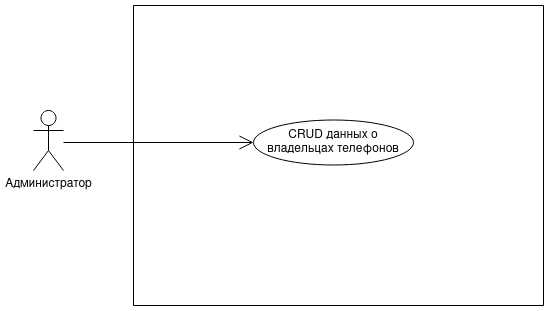

The diagram above was exported from draw.io. Its source (the exported page's mxGraphModel, read from the mxfile embedded in the PNG):
<mxGraphModel dx="1231" dy="579" grid="1" gridSize="10" guides="1" tooltips="1" connect="1" arrows="1" fold="1" page="1" pageScale="1" pageWidth="850" pageHeight="1100" math="0" shadow="0">
  <root>
    <mxCell id="0" />
    <mxCell id="1" parent="0" />
    <mxCell id="W93fzm8AfhjFBxtCu2Wh-1" value="" style="swimlane;startSize=0;" parent="1" vertex="1">
      <mxGeometry x="320" y="90" width="410" height="300" as="geometry" />
    </mxCell>
    <mxCell id="W93fzm8AfhjFBxtCu2Wh-4" value="CRUD данных о владельцах телефонов" style="ellipse;whiteSpace=wrap;html=1;" parent="W93fzm8AfhjFBxtCu2Wh-1" vertex="1">
      <mxGeometry x="120" y="114.5" width="160" height="45" as="geometry" />
    </mxCell>
    <mxCell id="W93fzm8AfhjFBxtCu2Wh-12" value="Администратор" style="shape=umlActor;verticalLabelPosition=bottom;verticalAlign=top;html=1;outlineConnect=0;" parent="1" vertex="1">
      <mxGeometry x="220" y="195" width="30" height="60" as="geometry" />
    </mxCell>
    <mxCell id="W93fzm8AfhjFBxtCu2Wh-19" value="" style="endArrow=open;endFill=1;endSize=12;html=1;rounded=0;entryX=0;entryY=0.5;entryDx=0;entryDy=0;" parent="1" target="W93fzm8AfhjFBxtCu2Wh-4" edge="1">
      <mxGeometry width="160" relative="1" as="geometry">
        <mxPoint x="250" y="227" as="sourcePoint" />
        <mxPoint x="460" y="400" as="targetPoint" />
      </mxGeometry>
    </mxCell>
  </root>
</mxGraphModel>